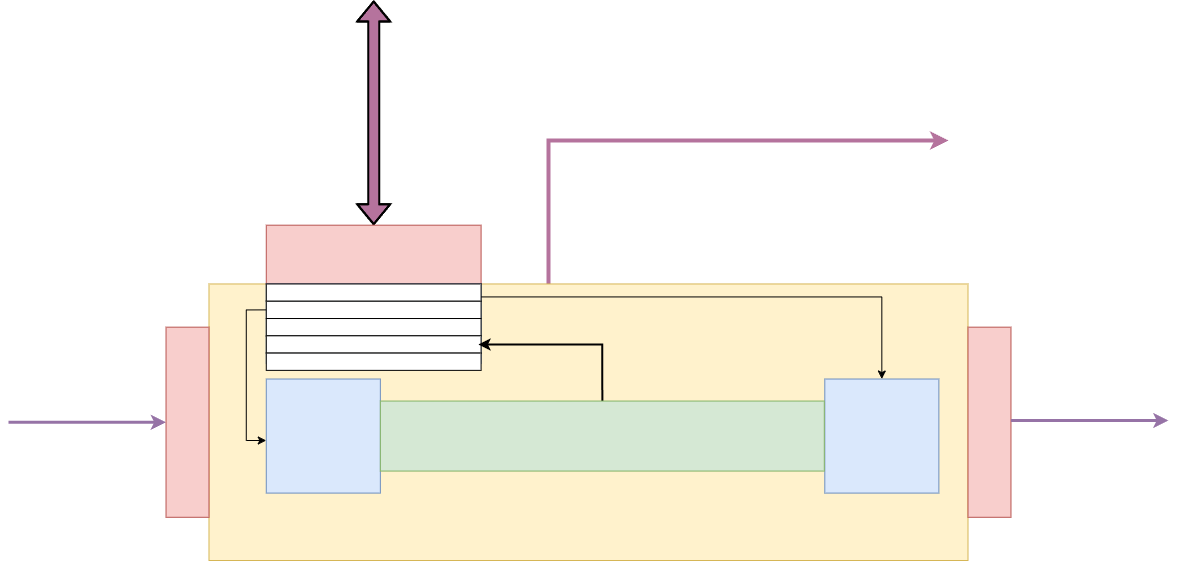

The diagram above was exported from draw.io. Its source (the exported page's mxGraphModel, read from the mxfile embedded in the PNG):
<mxGraphModel dx="2760" dy="982" grid="1" gridSize="10" guides="1" tooltips="1" connect="1" arrows="1" fold="1" page="1" pageScale="1" pageWidth="1169" pageHeight="827" math="0" shadow="0">
  <root>
    <mxCell id="0" />
    <mxCell id="1" parent="0" />
    <mxCell id="eW7iGR6vO7-I2gyly_Wx-24" value="" style="group" vertex="1" connectable="0" parent="1">
      <mxGeometry x="-20" y="170" width="1160" height="560" as="geometry" />
    </mxCell>
    <mxCell id="eW7iGR6vO7-I2gyly_Wx-26" style="edgeStyle=orthogonalEdgeStyle;rounded=0;orthogonalLoop=1;jettySize=auto;html=1;strokeWidth=4;strokeColor=#B5739D;" edge="1" parent="eW7iGR6vO7-I2gyly_Wx-24" source="eW7iGR6vO7-I2gyly_Wx-1">
      <mxGeometry relative="1" as="geometry">
        <mxPoint x="940" y="140" as="targetPoint" />
        <Array as="points">
          <mxPoint x="540" y="140" />
        </Array>
      </mxGeometry>
    </mxCell>
    <mxCell id="eW7iGR6vO7-I2gyly_Wx-1" value="" style="rounded=0;whiteSpace=wrap;html=1;fillColor=#fff2cc;strokeColor=#d6b656;" vertex="1" parent="eW7iGR6vO7-I2gyly_Wx-24">
      <mxGeometry x="200.49382716049382" y="283.4567901234568" width="759.0123456790124" height="276.5432098765432" as="geometry" />
    </mxCell>
    <mxCell id="eW7iGR6vO7-I2gyly_Wx-11" style="edgeStyle=orthogonalEdgeStyle;rounded=0;orthogonalLoop=1;jettySize=auto;html=1;exitX=0.5;exitY=0;exitDx=0;exitDy=0;strokeColor=default;startArrow=classic;startFill=1;shape=flexArrow;fillColor=#B5739D;gradientColor=none;strokeWidth=2;" edge="1" parent="eW7iGR6vO7-I2gyly_Wx-24" source="eW7iGR6vO7-I2gyly_Wx-3">
      <mxGeometry relative="1" as="geometry">
        <mxPoint x="365.1851851851852" as="targetPoint" />
      </mxGeometry>
    </mxCell>
    <mxCell id="eW7iGR6vO7-I2gyly_Wx-3" value="" style="rounded=0;whiteSpace=wrap;html=1;fillColor=#f8cecc;strokeColor=#b85450;" vertex="1" parent="eW7iGR6vO7-I2gyly_Wx-24">
      <mxGeometry x="257.7777777777778" y="224.69135802469137" width="214.81481481481484" height="58.76543209876543" as="geometry" />
    </mxCell>
    <mxCell id="eW7iGR6vO7-I2gyly_Wx-4" value="" style="rounded=0;whiteSpace=wrap;html=1;fillColor=#dae8fc;strokeColor=#6c8ebf;" vertex="1" parent="eW7iGR6vO7-I2gyly_Wx-24">
      <mxGeometry x="257.7777777777778" y="283.4567901234568" width="214.81481481481484" height="79.50617283950616" as="geometry" />
    </mxCell>
    <mxCell id="eW7iGR6vO7-I2gyly_Wx-7" style="edgeStyle=orthogonalEdgeStyle;rounded=0;orthogonalLoop=1;jettySize=auto;html=1;startArrow=classic;startFill=1;endArrow=none;endFill=0;fillColor=#e1d5e7;strokeColor=#9673a6;strokeWidth=3;" edge="1" parent="eW7iGR6vO7-I2gyly_Wx-24" source="eW7iGR6vO7-I2gyly_Wx-5">
      <mxGeometry relative="1" as="geometry">
        <mxPoint y="421.7283950617284" as="targetPoint" />
      </mxGeometry>
    </mxCell>
    <mxCell id="eW7iGR6vO7-I2gyly_Wx-5" value="" style="rounded=0;whiteSpace=wrap;html=1;fillColor=#f8cecc;strokeColor=#b85450;" vertex="1" parent="eW7iGR6vO7-I2gyly_Wx-24">
      <mxGeometry x="157.5308641975309" y="326.6666666666667" width="42.96296296296297" height="190.12345679012347" as="geometry" />
    </mxCell>
    <mxCell id="eW7iGR6vO7-I2gyly_Wx-6" value="" style="rounded=0;whiteSpace=wrap;html=1;fillColor=#f8cecc;strokeColor=#b85450;" vertex="1" parent="eW7iGR6vO7-I2gyly_Wx-24">
      <mxGeometry x="959.5061728395062" y="326.6666666666667" width="42.96296296296297" height="190.12345679012347" as="geometry" />
    </mxCell>
    <mxCell id="eW7iGR6vO7-I2gyly_Wx-9" style="edgeStyle=orthogonalEdgeStyle;rounded=0;orthogonalLoop=1;jettySize=auto;html=1;startArrow=classic;startFill=1;endArrow=none;endFill=0;fillColor=#e1d5e7;strokeColor=#9673a6;strokeWidth=3;" edge="1" parent="eW7iGR6vO7-I2gyly_Wx-24">
      <mxGeometry relative="1" as="geometry">
        <mxPoint x="1002.4691358024693" y="420" as="targetPoint" />
        <mxPoint x="1160.0000000000002" y="420" as="sourcePoint" />
      </mxGeometry>
    </mxCell>
    <mxCell id="eW7iGR6vO7-I2gyly_Wx-27" style="edgeStyle=orthogonalEdgeStyle;rounded=0;orthogonalLoop=1;jettySize=auto;html=1;exitX=1;exitY=0.75;exitDx=0;exitDy=0;" edge="1" parent="eW7iGR6vO7-I2gyly_Wx-24" source="eW7iGR6vO7-I2gyly_Wx-12" target="eW7iGR6vO7-I2gyly_Wx-22">
      <mxGeometry relative="1" as="geometry" />
    </mxCell>
    <mxCell id="eW7iGR6vO7-I2gyly_Wx-12" value="" style="rounded=0;whiteSpace=wrap;html=1;" vertex="1" parent="eW7iGR6vO7-I2gyly_Wx-24">
      <mxGeometry x="257.7777777777778" y="283.4567901234568" width="214.81481481481484" height="17.28395061728395" as="geometry" />
    </mxCell>
    <mxCell id="eW7iGR6vO7-I2gyly_Wx-28" style="edgeStyle=orthogonalEdgeStyle;rounded=0;orthogonalLoop=1;jettySize=auto;html=1;exitX=0;exitY=0.5;exitDx=0;exitDy=0;entryX=0;entryY=0.539;entryDx=0;entryDy=0;entryPerimeter=0;" edge="1" parent="eW7iGR6vO7-I2gyly_Wx-24" source="eW7iGR6vO7-I2gyly_Wx-13" target="eW7iGR6vO7-I2gyly_Wx-20">
      <mxGeometry relative="1" as="geometry" />
    </mxCell>
    <mxCell id="eW7iGR6vO7-I2gyly_Wx-13" value="" style="rounded=0;whiteSpace=wrap;html=1;" vertex="1" parent="eW7iGR6vO7-I2gyly_Wx-24">
      <mxGeometry x="257.7777777777778" y="300.74074074074076" width="214.81481481481484" height="17.28395061728395" as="geometry" />
    </mxCell>
    <mxCell id="eW7iGR6vO7-I2gyly_Wx-14" value="" style="rounded=0;whiteSpace=wrap;html=1;" vertex="1" parent="eW7iGR6vO7-I2gyly_Wx-24">
      <mxGeometry x="257.7777777777778" y="318.02469135802465" width="214.81481481481484" height="17.28395061728395" as="geometry" />
    </mxCell>
    <mxCell id="eW7iGR6vO7-I2gyly_Wx-15" value="" style="rounded=0;whiteSpace=wrap;html=1;" vertex="1" parent="eW7iGR6vO7-I2gyly_Wx-24">
      <mxGeometry x="257.7777777777778" y="335.30864197530866" width="214.81481481481484" height="17.28395061728395" as="geometry" />
    </mxCell>
    <mxCell id="eW7iGR6vO7-I2gyly_Wx-16" value="" style="rounded=0;whiteSpace=wrap;html=1;" vertex="1" parent="eW7iGR6vO7-I2gyly_Wx-24">
      <mxGeometry x="257.7777777777778" y="352.5925925925926" width="214.81481481481484" height="17.28395061728395" as="geometry" />
    </mxCell>
    <mxCell id="eW7iGR6vO7-I2gyly_Wx-20" value="" style="whiteSpace=wrap;html=1;aspect=fixed;fillColor=#dae8fc;strokeColor=#6c8ebf;" vertex="1" parent="eW7iGR6vO7-I2gyly_Wx-24">
      <mxGeometry x="257.7777777777778" y="378.5185185185185" width="114.07407407407409" height="114.07407407407409" as="geometry" />
    </mxCell>
    <mxCell id="eW7iGR6vO7-I2gyly_Wx-22" value="" style="whiteSpace=wrap;html=1;aspect=fixed;fillColor=#dae8fc;strokeColor=#6c8ebf;" vertex="1" parent="eW7iGR6vO7-I2gyly_Wx-24">
      <mxGeometry x="816.2962962962964" y="378.5185185185185" width="114.07407407407409" height="114.07407407407409" as="geometry" />
    </mxCell>
    <mxCell id="eW7iGR6vO7-I2gyly_Wx-29" style="edgeStyle=orthogonalEdgeStyle;rounded=0;orthogonalLoop=1;jettySize=auto;html=1;exitX=0.5;exitY=0;exitDx=0;exitDy=0;strokeWidth=2;" edge="1" parent="eW7iGR6vO7-I2gyly_Wx-24" source="eW7iGR6vO7-I2gyly_Wx-23">
      <mxGeometry relative="1" as="geometry">
        <mxPoint x="470" y="344" as="targetPoint" />
        <Array as="points">
          <mxPoint x="594" y="344" />
        </Array>
      </mxGeometry>
    </mxCell>
    <mxCell id="eW7iGR6vO7-I2gyly_Wx-23" value="" style="rounded=0;whiteSpace=wrap;html=1;fillColor=#d5e8d4;strokeColor=#82b366;" vertex="1" parent="eW7iGR6vO7-I2gyly_Wx-24">
      <mxGeometry x="371.85" y="400.56" width="443.95" height="70" as="geometry" />
    </mxCell>
  </root>
</mxGraphModel>